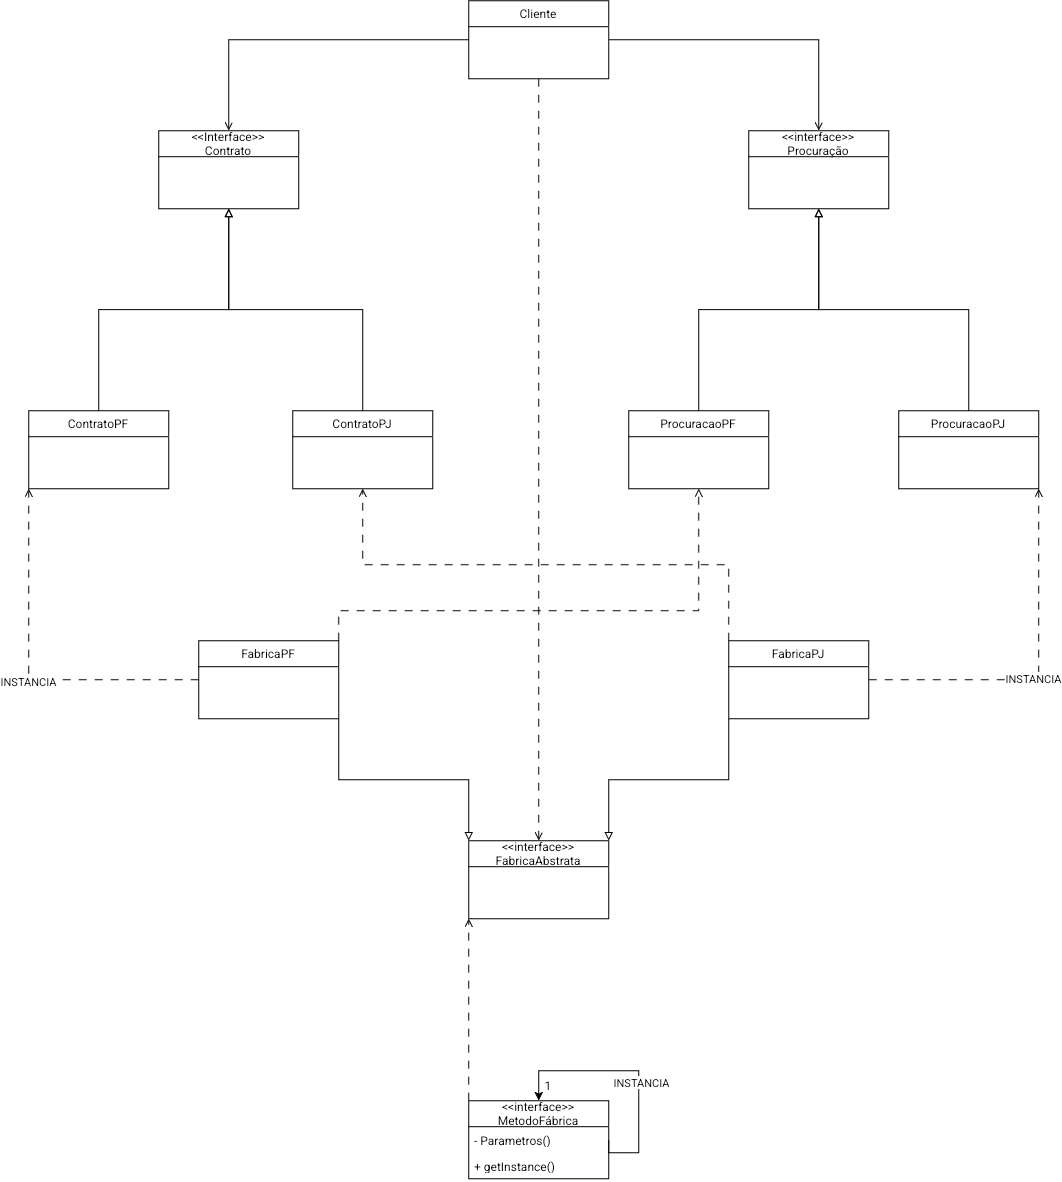

The diagram above was exported from draw.io. Its source (the exported page's mxGraphModel, read from the mxfile embedded in the PNG):
<mxGraphModel dx="1970" dy="1870" grid="1" gridSize="10" guides="1" tooltips="1" connect="1" arrows="1" fold="1" page="1" pageScale="1" pageWidth="827" pageHeight="1169" math="0" shadow="0">
  <root>
    <mxCell id="0" />
    <mxCell id="1" parent="0" />
    <mxCell id="lcCqk6w7-IErcIz4OKNW-13" edge="1" parent="1" source="lcCqk6w7-IErcIz4OKNW-1" style="edgeStyle=orthogonalEdgeStyle;rounded=0;orthogonalLoop=1;jettySize=auto;html=1;exitX=0;exitY=0.5;exitDx=0;exitDy=0;entryX=0.5;entryY=0;entryDx=0;entryDy=0;endArrow=open;endFill=0;" target="lcCqk6w7-IErcIz4OKNW-5">
      <mxGeometry relative="1" as="geometry" />
    </mxCell>
    <mxCell id="lcCqk6w7-IErcIz4OKNW-14" edge="1" parent="1" source="lcCqk6w7-IErcIz4OKNW-1" style="edgeStyle=orthogonalEdgeStyle;rounded=0;orthogonalLoop=1;jettySize=auto;html=1;exitX=1;exitY=0.5;exitDx=0;exitDy=0;entryX=0.5;entryY=0;entryDx=0;entryDy=0;endArrow=open;endFill=0;" target="lcCqk6w7-IErcIz4OKNW-9">
      <mxGeometry relative="1" as="geometry" />
    </mxCell>
    <mxCell id="lcCqk6w7-IErcIz4OKNW-53" edge="1" parent="1" source="lcCqk6w7-IErcIz4OKNW-1" style="edgeStyle=orthogonalEdgeStyle;rounded=0;orthogonalLoop=1;jettySize=auto;html=1;exitX=0.5;exitY=1;exitDx=0;exitDy=0;entryX=0.5;entryY=0;entryDx=0;entryDy=0;dashed=1;dashPattern=8 8;endArrow=open;endFill=0;" target="lcCqk6w7-IErcIz4OKNW-47">
      <mxGeometry relative="1" as="geometry" />
    </mxCell>
    <mxCell id="lcCqk6w7-IErcIz4OKNW-1" parent="1" style="swimlane;fontStyle=0;childLayout=stackLayout;horizontal=1;startSize=26;fillColor=none;horizontalStack=0;resizeParent=1;resizeParentMax=0;resizeLast=0;collapsible=1;marginBottom=0;whiteSpace=wrap;html=1;" value="Cliente" vertex="1">
      <mxGeometry height="78" width="140" x="450" y="40" as="geometry" />
    </mxCell>
    <mxCell id="lcCqk6w7-IErcIz4OKNW-2" parent="lcCqk6w7-IErcIz4OKNW-1" style="text;strokeColor=none;fillColor=none;align=left;verticalAlign=top;spacingLeft=4;spacingRight=4;overflow=hidden;rotatable=0;points=[[0,0.5],[1,0.5]];portConstraint=eastwest;whiteSpace=wrap;html=1;" value="&amp;nbsp; &amp;nbsp;" vertex="1">
      <mxGeometry height="26" width="140" y="26" as="geometry" />
    </mxCell>
    <mxCell id="lcCqk6w7-IErcIz4OKNW-4" parent="lcCqk6w7-IErcIz4OKNW-1" style="text;strokeColor=none;fillColor=none;align=left;verticalAlign=top;spacingLeft=4;spacingRight=4;overflow=hidden;rotatable=0;points=[[0,0.5],[1,0.5]];portConstraint=eastwest;whiteSpace=wrap;html=1;" value="&amp;nbsp; &amp;nbsp;" vertex="1">
      <mxGeometry height="26" width="140" y="52" as="geometry" />
    </mxCell>
    <mxCell id="lcCqk6w7-IErcIz4OKNW-5" parent="1" style="swimlane;fontStyle=0;childLayout=stackLayout;horizontal=1;startSize=26;fillColor=none;horizontalStack=0;resizeParent=1;resizeParentMax=0;resizeLast=0;collapsible=1;marginBottom=0;whiteSpace=wrap;html=1;" value="&amp;lt;&amp;lt;Interface&amp;gt;&amp;gt;&lt;br&gt;Contrato" vertex="1">
      <mxGeometry height="78" width="140" x="140" y="170" as="geometry" />
    </mxCell>
    <mxCell id="lcCqk6w7-IErcIz4OKNW-7" parent="lcCqk6w7-IErcIz4OKNW-5" style="text;strokeColor=none;fillColor=none;align=left;verticalAlign=top;spacingLeft=4;spacingRight=4;overflow=hidden;rotatable=0;points=[[0,0.5],[1,0.5]];portConstraint=eastwest;whiteSpace=wrap;html=1;" value="&amp;nbsp; &amp;nbsp; &amp;nbsp;" vertex="1">
      <mxGeometry height="26" width="140" y="26" as="geometry" />
    </mxCell>
    <mxCell id="lcCqk6w7-IErcIz4OKNW-8" parent="lcCqk6w7-IErcIz4OKNW-5" style="text;strokeColor=none;fillColor=none;align=left;verticalAlign=top;spacingLeft=4;spacingRight=4;overflow=hidden;rotatable=0;points=[[0,0.5],[1,0.5]];portConstraint=eastwest;whiteSpace=wrap;html=1;" value="&amp;nbsp; &amp;nbsp; &amp;nbsp;" vertex="1">
      <mxGeometry height="26" width="140" y="52" as="geometry" />
    </mxCell>
    <mxCell id="lcCqk6w7-IErcIz4OKNW-9" parent="1" style="swimlane;fontStyle=0;childLayout=stackLayout;horizontal=1;startSize=26;fillColor=none;horizontalStack=0;resizeParent=1;resizeParentMax=0;resizeLast=0;collapsible=1;marginBottom=0;whiteSpace=wrap;html=1;" value="&amp;lt;&amp;lt;interface&amp;gt;&amp;gt;&lt;br&gt;Procuração" vertex="1">
      <mxGeometry height="78" width="140" x="730" y="170" as="geometry" />
    </mxCell>
    <mxCell id="lcCqk6w7-IErcIz4OKNW-10" parent="lcCqk6w7-IErcIz4OKNW-9" style="text;strokeColor=none;fillColor=none;align=left;verticalAlign=top;spacingLeft=4;spacingRight=4;overflow=hidden;rotatable=0;points=[[0,0.5],[1,0.5]];portConstraint=eastwest;whiteSpace=wrap;html=1;" value="&amp;nbsp; &amp;nbsp;" vertex="1">
      <mxGeometry height="26" width="140" y="26" as="geometry" />
    </mxCell>
    <mxCell id="lcCqk6w7-IErcIz4OKNW-11" parent="lcCqk6w7-IErcIz4OKNW-9" style="text;strokeColor=none;fillColor=none;align=left;verticalAlign=top;spacingLeft=4;spacingRight=4;overflow=hidden;rotatable=0;points=[[0,0.5],[1,0.5]];portConstraint=eastwest;whiteSpace=wrap;html=1;" value="&amp;nbsp;&amp;nbsp;" vertex="1">
      <mxGeometry height="26" width="140" y="52" as="geometry" />
    </mxCell>
    <mxCell id="lcCqk6w7-IErcIz4OKNW-31" edge="1" parent="1" source="lcCqk6w7-IErcIz4OKNW-15" style="edgeStyle=orthogonalEdgeStyle;rounded=0;orthogonalLoop=1;jettySize=auto;html=1;exitX=0.5;exitY=0;exitDx=0;exitDy=0;entryX=0.5;entryY=1;entryDx=0;entryDy=0;endArrow=block;endFill=0;" target="lcCqk6w7-IErcIz4OKNW-5">
      <mxGeometry relative="1" as="geometry" />
    </mxCell>
    <mxCell id="lcCqk6w7-IErcIz4OKNW-15" parent="1" style="swimlane;fontStyle=0;childLayout=stackLayout;horizontal=1;startSize=26;fillColor=none;horizontalStack=0;resizeParent=1;resizeParentMax=0;resizeLast=0;collapsible=1;marginBottom=0;whiteSpace=wrap;html=1;" value="ContratoPF" vertex="1">
      <mxGeometry height="78" width="140" x="10" y="450" as="geometry" />
    </mxCell>
    <mxCell id="lcCqk6w7-IErcIz4OKNW-17" parent="lcCqk6w7-IErcIz4OKNW-15" style="text;strokeColor=none;fillColor=none;align=left;verticalAlign=top;spacingLeft=4;spacingRight=4;overflow=hidden;rotatable=0;points=[[0,0.5],[1,0.5]];portConstraint=eastwest;whiteSpace=wrap;html=1;" value="&amp;nbsp;&amp;nbsp;" vertex="1">
      <mxGeometry height="26" width="140" y="26" as="geometry" />
    </mxCell>
    <mxCell id="lcCqk6w7-IErcIz4OKNW-18" parent="lcCqk6w7-IErcIz4OKNW-15" style="text;strokeColor=none;fillColor=none;align=left;verticalAlign=top;spacingLeft=4;spacingRight=4;overflow=hidden;rotatable=0;points=[[0,0.5],[1,0.5]];portConstraint=eastwest;whiteSpace=wrap;html=1;" value="&amp;nbsp;&amp;nbsp;" vertex="1">
      <mxGeometry height="26" width="140" y="52" as="geometry" />
    </mxCell>
    <mxCell id="lcCqk6w7-IErcIz4OKNW-32" edge="1" parent="1" source="lcCqk6w7-IErcIz4OKNW-19" style="edgeStyle=orthogonalEdgeStyle;rounded=0;orthogonalLoop=1;jettySize=auto;html=1;exitX=0.5;exitY=0;exitDx=0;exitDy=0;entryX=0.5;entryY=1;entryDx=0;entryDy=0;endArrow=block;endFill=0;" target="lcCqk6w7-IErcIz4OKNW-5">
      <mxGeometry relative="1" as="geometry" />
    </mxCell>
    <mxCell id="lcCqk6w7-IErcIz4OKNW-19" parent="1" style="swimlane;fontStyle=0;childLayout=stackLayout;horizontal=1;startSize=26;fillColor=none;horizontalStack=0;resizeParent=1;resizeParentMax=0;resizeLast=0;collapsible=1;marginBottom=0;whiteSpace=wrap;html=1;" value="ContratoPJ" vertex="1">
      <mxGeometry height="78" width="140" x="274" y="450" as="geometry" />
    </mxCell>
    <mxCell id="lcCqk6w7-IErcIz4OKNW-20" parent="lcCqk6w7-IErcIz4OKNW-19" style="text;strokeColor=none;fillColor=none;align=left;verticalAlign=top;spacingLeft=4;spacingRight=4;overflow=hidden;rotatable=0;points=[[0,0.5],[1,0.5]];portConstraint=eastwest;whiteSpace=wrap;html=1;" value="&amp;nbsp;&amp;nbsp;" vertex="1">
      <mxGeometry height="26" width="140" y="26" as="geometry" />
    </mxCell>
    <mxCell id="lcCqk6w7-IErcIz4OKNW-21" parent="lcCqk6w7-IErcIz4OKNW-19" style="text;strokeColor=none;fillColor=none;align=left;verticalAlign=top;spacingLeft=4;spacingRight=4;overflow=hidden;rotatable=0;points=[[0,0.5],[1,0.5]];portConstraint=eastwest;whiteSpace=wrap;html=1;" value="&amp;nbsp;&amp;nbsp;" vertex="1">
      <mxGeometry height="26" width="140" y="52" as="geometry" />
    </mxCell>
    <mxCell id="lcCqk6w7-IErcIz4OKNW-33" edge="1" parent="1" source="lcCqk6w7-IErcIz4OKNW-23" style="edgeStyle=orthogonalEdgeStyle;rounded=0;orthogonalLoop=1;jettySize=auto;html=1;exitX=0.5;exitY=0;exitDx=0;exitDy=0;entryX=0.5;entryY=1;entryDx=0;entryDy=0;endArrow=block;endFill=0;" target="lcCqk6w7-IErcIz4OKNW-9">
      <mxGeometry relative="1" as="geometry" />
    </mxCell>
    <mxCell id="lcCqk6w7-IErcIz4OKNW-23" parent="1" style="swimlane;fontStyle=0;childLayout=stackLayout;horizontal=1;startSize=26;fillColor=none;horizontalStack=0;resizeParent=1;resizeParentMax=0;resizeLast=0;collapsible=1;marginBottom=0;whiteSpace=wrap;html=1;" value="ProcuracaoPF" vertex="1">
      <mxGeometry height="78" width="140" x="610" y="450" as="geometry" />
    </mxCell>
    <mxCell id="lcCqk6w7-IErcIz4OKNW-25" parent="lcCqk6w7-IErcIz4OKNW-23" style="text;strokeColor=none;fillColor=none;align=left;verticalAlign=top;spacingLeft=4;spacingRight=4;overflow=hidden;rotatable=0;points=[[0,0.5],[1,0.5]];portConstraint=eastwest;whiteSpace=wrap;html=1;" value="&amp;nbsp;&amp;nbsp;" vertex="1">
      <mxGeometry height="26" width="140" y="26" as="geometry" />
    </mxCell>
    <mxCell id="lcCqk6w7-IErcIz4OKNW-26" parent="lcCqk6w7-IErcIz4OKNW-23" style="text;strokeColor=none;fillColor=none;align=left;verticalAlign=top;spacingLeft=4;spacingRight=4;overflow=hidden;rotatable=0;points=[[0,0.5],[1,0.5]];portConstraint=eastwest;whiteSpace=wrap;html=1;" value="&amp;nbsp;&amp;nbsp;" vertex="1">
      <mxGeometry height="26" width="140" y="52" as="geometry" />
    </mxCell>
    <mxCell id="lcCqk6w7-IErcIz4OKNW-34" edge="1" parent="1" source="lcCqk6w7-IErcIz4OKNW-27" style="edgeStyle=orthogonalEdgeStyle;rounded=0;orthogonalLoop=1;jettySize=auto;html=1;exitX=0.5;exitY=0;exitDx=0;exitDy=0;entryX=0.5;entryY=1;entryDx=0;entryDy=0;endArrow=block;endFill=0;" target="lcCqk6w7-IErcIz4OKNW-9">
      <mxGeometry relative="1" as="geometry" />
    </mxCell>
    <mxCell id="lcCqk6w7-IErcIz4OKNW-27" parent="1" style="swimlane;fontStyle=0;childLayout=stackLayout;horizontal=1;startSize=26;fillColor=none;horizontalStack=0;resizeParent=1;resizeParentMax=0;resizeLast=0;collapsible=1;marginBottom=0;whiteSpace=wrap;html=1;" value="ProcuracaoPJ" vertex="1">
      <mxGeometry height="78" width="140" x="880" y="450" as="geometry" />
    </mxCell>
    <mxCell id="lcCqk6w7-IErcIz4OKNW-28" parent="lcCqk6w7-IErcIz4OKNW-27" style="text;strokeColor=none;fillColor=none;align=left;verticalAlign=top;spacingLeft=4;spacingRight=4;overflow=hidden;rotatable=0;points=[[0,0.5],[1,0.5]];portConstraint=eastwest;whiteSpace=wrap;html=1;" value="&amp;nbsp;&amp;nbsp;" vertex="1">
      <mxGeometry height="26" width="140" y="26" as="geometry" />
    </mxCell>
    <mxCell id="lcCqk6w7-IErcIz4OKNW-29" parent="lcCqk6w7-IErcIz4OKNW-27" style="text;strokeColor=none;fillColor=none;align=left;verticalAlign=top;spacingLeft=4;spacingRight=4;overflow=hidden;rotatable=0;points=[[0,0.5],[1,0.5]];portConstraint=eastwest;whiteSpace=wrap;html=1;" value="&amp;nbsp;" vertex="1">
      <mxGeometry height="26" width="140" y="52" as="geometry" />
    </mxCell>
    <mxCell id="lcCqk6w7-IErcIz4OKNW-44" edge="1" parent="1" source="lcCqk6w7-IErcIz4OKNW-35" style="edgeStyle=orthogonalEdgeStyle;rounded=0;orthogonalLoop=1;jettySize=auto;html=1;exitX=1;exitY=0;exitDx=0;exitDy=0;entryX=0.5;entryY=1;entryDx=0;entryDy=0;endArrow=open;endFill=0;dashed=1;dashPattern=8 8;" target="lcCqk6w7-IErcIz4OKNW-23">
      <mxGeometry relative="1" as="geometry">
        <Array as="points">
          <mxPoint x="320" y="650" />
          <mxPoint x="680" y="650" />
        </Array>
      </mxGeometry>
    </mxCell>
    <mxCell id="lcCqk6w7-IErcIz4OKNW-51" edge="1" parent="1" source="lcCqk6w7-IErcIz4OKNW-35" style="edgeStyle=orthogonalEdgeStyle;rounded=0;orthogonalLoop=1;jettySize=auto;html=1;exitX=1;exitY=1;exitDx=0;exitDy=0;entryX=0;entryY=0;entryDx=0;entryDy=0;endArrow=block;endFill=0;" target="lcCqk6w7-IErcIz4OKNW-47">
      <mxGeometry relative="1" as="geometry" />
    </mxCell>
    <mxCell id="lcCqk6w7-IErcIz4OKNW-54" edge="1" parent="1" source="lcCqk6w7-IErcIz4OKNW-35" style="edgeStyle=orthogonalEdgeStyle;rounded=0;orthogonalLoop=1;jettySize=auto;html=1;exitX=0;exitY=0.5;exitDx=0;exitDy=0;entryX=0;entryY=1;entryDx=0;entryDy=0;endArrow=open;endFill=0;dashed=1;dashPattern=8 8;" target="lcCqk6w7-IErcIz4OKNW-15">
      <mxGeometry relative="1" as="geometry" />
    </mxCell>
    <mxCell id="lcCqk6w7-IErcIz4OKNW-55" connectable="0" parent="lcCqk6w7-IErcIz4OKNW-54" style="edgeLabel;html=1;align=center;verticalAlign=middle;resizable=0;points=[];" value="INSTANCIA" vertex="1">
      <mxGeometry relative="1" x="-0.0658" y="2" as="geometry">
        <mxPoint as="offset" />
      </mxGeometry>
    </mxCell>
    <mxCell id="lcCqk6w7-IErcIz4OKNW-35" parent="1" style="swimlane;fontStyle=0;childLayout=stackLayout;horizontal=1;startSize=26;fillColor=none;horizontalStack=0;resizeParent=1;resizeParentMax=0;resizeLast=0;collapsible=1;marginBottom=0;whiteSpace=wrap;html=1;" value="FabricaPF" vertex="1">
      <mxGeometry height="78" width="140" x="180" y="680" as="geometry" />
    </mxCell>
    <mxCell id="lcCqk6w7-IErcIz4OKNW-36" parent="lcCqk6w7-IErcIz4OKNW-35" style="text;strokeColor=none;fillColor=none;align=left;verticalAlign=top;spacingLeft=4;spacingRight=4;overflow=hidden;rotatable=0;points=[[0,0.5],[1,0.5]];portConstraint=eastwest;whiteSpace=wrap;html=1;" value="&amp;nbsp;&amp;nbsp;" vertex="1">
      <mxGeometry height="26" width="140" y="26" as="geometry" />
    </mxCell>
    <mxCell id="lcCqk6w7-IErcIz4OKNW-37" parent="lcCqk6w7-IErcIz4OKNW-35" style="text;strokeColor=none;fillColor=none;align=left;verticalAlign=top;spacingLeft=4;spacingRight=4;overflow=hidden;rotatable=0;points=[[0,0.5],[1,0.5]];portConstraint=eastwest;whiteSpace=wrap;html=1;" value="&amp;nbsp;&amp;nbsp;" vertex="1">
      <mxGeometry height="26" width="140" y="52" as="geometry" />
    </mxCell>
    <mxCell id="lcCqk6w7-IErcIz4OKNW-45" edge="1" parent="1" source="lcCqk6w7-IErcIz4OKNW-39" style="edgeStyle=orthogonalEdgeStyle;rounded=0;orthogonalLoop=1;jettySize=auto;html=1;exitX=0;exitY=0;exitDx=0;exitDy=0;entryX=0.5;entryY=1;entryDx=0;entryDy=0;dashed=1;dashPattern=8 8;endArrow=open;endFill=0;" target="lcCqk6w7-IErcIz4OKNW-19">
      <mxGeometry relative="1" as="geometry" />
    </mxCell>
    <mxCell id="lcCqk6w7-IErcIz4OKNW-52" edge="1" parent="1" source="lcCqk6w7-IErcIz4OKNW-39" style="edgeStyle=orthogonalEdgeStyle;rounded=0;orthogonalLoop=1;jettySize=auto;html=1;exitX=0;exitY=1;exitDx=0;exitDy=0;entryX=1;entryY=0;entryDx=0;entryDy=0;endArrow=block;endFill=0;" target="lcCqk6w7-IErcIz4OKNW-47">
      <mxGeometry relative="1" as="geometry" />
    </mxCell>
    <mxCell id="lcCqk6w7-IErcIz4OKNW-57" edge="1" parent="1" source="lcCqk6w7-IErcIz4OKNW-39" style="edgeStyle=orthogonalEdgeStyle;rounded=0;orthogonalLoop=1;jettySize=auto;html=1;exitX=1;exitY=0.5;exitDx=0;exitDy=0;entryX=1;entryY=1;entryDx=0;entryDy=0;endArrow=open;endFill=0;dashed=1;dashPattern=8 8;" target="lcCqk6w7-IErcIz4OKNW-27">
      <mxGeometry relative="1" as="geometry" />
    </mxCell>
    <mxCell id="lcCqk6w7-IErcIz4OKNW-58" connectable="0" parent="lcCqk6w7-IErcIz4OKNW-57" style="edgeLabel;html=1;align=center;verticalAlign=middle;resizable=0;points=[];" value="INSTANCIA" vertex="1">
      <mxGeometry relative="1" x="-0.0913" y="3" as="geometry">
        <mxPoint as="offset" />
      </mxGeometry>
    </mxCell>
    <mxCell id="lcCqk6w7-IErcIz4OKNW-39" parent="1" style="swimlane;fontStyle=0;childLayout=stackLayout;horizontal=1;startSize=26;fillColor=none;horizontalStack=0;resizeParent=1;resizeParentMax=0;resizeLast=0;collapsible=1;marginBottom=0;whiteSpace=wrap;html=1;" value="FabricaPJ" vertex="1">
      <mxGeometry height="78" width="140" x="710" y="680" as="geometry" />
    </mxCell>
    <mxCell id="lcCqk6w7-IErcIz4OKNW-40" parent="lcCqk6w7-IErcIz4OKNW-39" style="text;strokeColor=none;fillColor=none;align=left;verticalAlign=top;spacingLeft=4;spacingRight=4;overflow=hidden;rotatable=0;points=[[0,0.5],[1,0.5]];portConstraint=eastwest;whiteSpace=wrap;html=1;" value="&amp;nbsp;&amp;nbsp;" vertex="1">
      <mxGeometry height="26" width="140" y="26" as="geometry" />
    </mxCell>
    <mxCell id="lcCqk6w7-IErcIz4OKNW-41" parent="lcCqk6w7-IErcIz4OKNW-39" style="text;strokeColor=none;fillColor=none;align=left;verticalAlign=top;spacingLeft=4;spacingRight=4;overflow=hidden;rotatable=0;points=[[0,0.5],[1,0.5]];portConstraint=eastwest;whiteSpace=wrap;html=1;" value="&amp;nbsp;&amp;nbsp;" vertex="1">
      <mxGeometry height="26" width="140" y="52" as="geometry" />
    </mxCell>
    <mxCell id="lcCqk6w7-IErcIz4OKNW-47" parent="1" style="swimlane;fontStyle=0;childLayout=stackLayout;horizontal=1;startSize=26;fillColor=none;horizontalStack=0;resizeParent=1;resizeParentMax=0;resizeLast=0;collapsible=1;marginBottom=0;whiteSpace=wrap;html=1;" value="&lt;div&gt;&amp;lt;&amp;lt;interface&amp;gt;&amp;gt;&lt;/div&gt;&lt;div&gt;FabricaAbstrata&lt;/div&gt;" vertex="1">
      <mxGeometry height="78" width="140" x="450" y="880" as="geometry" />
    </mxCell>
    <mxCell id="lcCqk6w7-IErcIz4OKNW-48" parent="lcCqk6w7-IErcIz4OKNW-47" style="text;strokeColor=none;fillColor=none;align=left;verticalAlign=top;spacingLeft=4;spacingRight=4;overflow=hidden;rotatable=0;points=[[0,0.5],[1,0.5]];portConstraint=eastwest;whiteSpace=wrap;html=1;" value="&amp;nbsp;&amp;nbsp;" vertex="1">
      <mxGeometry height="26" width="140" y="26" as="geometry" />
    </mxCell>
    <mxCell id="lcCqk6w7-IErcIz4OKNW-49" parent="lcCqk6w7-IErcIz4OKNW-47" style="text;strokeColor=none;fillColor=none;align=left;verticalAlign=top;spacingLeft=4;spacingRight=4;overflow=hidden;rotatable=0;points=[[0,0.5],[1,0.5]];portConstraint=eastwest;whiteSpace=wrap;html=1;" value="&amp;nbsp;&amp;nbsp;" vertex="1">
      <mxGeometry height="26" width="140" y="52" as="geometry" />
    </mxCell>
    <mxCell id="0ysjWpoag4ilXu4bnNQo-2" edge="1" parent="1" source="lcCqk6w7-IErcIz4OKNW-59" style="edgeStyle=orthogonalEdgeStyle;rounded=0;orthogonalLoop=1;jettySize=auto;html=1;exitX=0;exitY=0;exitDx=0;exitDy=0;entryX=0;entryY=1;entryDx=0;entryDy=0;dashed=1;dashPattern=8 8;endArrow=open;endFill=0;" target="lcCqk6w7-IErcIz4OKNW-47">
      <mxGeometry relative="1" as="geometry" />
    </mxCell>
    <mxCell id="lcCqk6w7-IErcIz4OKNW-59" parent="1" style="swimlane;fontStyle=0;childLayout=stackLayout;horizontal=1;startSize=26;fillColor=none;horizontalStack=0;resizeParent=1;resizeParentMax=0;resizeLast=0;collapsible=1;marginBottom=0;whiteSpace=wrap;html=1;" value="&lt;div&gt;&amp;lt;&amp;lt;interface&amp;gt;&amp;gt;&lt;/div&gt;&lt;div&gt;MetodoFábrica&lt;/div&gt;" vertex="1">
      <mxGeometry height="78" width="140" x="450" y="1140" as="geometry" />
    </mxCell>
    <mxCell id="lcCqk6w7-IErcIz4OKNW-60" parent="lcCqk6w7-IErcIz4OKNW-59" style="text;strokeColor=none;fillColor=none;align=left;verticalAlign=top;spacingLeft=4;spacingRight=4;overflow=hidden;rotatable=0;points=[[0,0.5],[1,0.5]];portConstraint=eastwest;whiteSpace=wrap;html=1;" value="- Parametros()" vertex="1">
      <mxGeometry height="26" width="140" y="26" as="geometry" />
    </mxCell>
    <mxCell id="lcCqk6w7-IErcIz4OKNW-61" parent="lcCqk6w7-IErcIz4OKNW-59" style="text;strokeColor=none;fillColor=none;align=left;verticalAlign=top;spacingLeft=4;spacingRight=4;overflow=hidden;rotatable=0;points=[[0,0.5],[1,0.5]];portConstraint=eastwest;whiteSpace=wrap;html=1;" value="+ getInstance()" vertex="1">
      <mxGeometry height="26" width="140" y="52" as="geometry" />
    </mxCell>
    <mxCell id="lcCqk6w7-IErcIz4OKNW-66" edge="1" parent="1" source="lcCqk6w7-IErcIz4OKNW-59" style="edgeStyle=orthogonalEdgeStyle;rounded=0;orthogonalLoop=1;jettySize=auto;html=1;innerLoopWaypoints=1;exitX=1;exitY=0.5;exitDx=0;exitDy=0;entryX=0.5;entryY=0;entryDx=0;entryDy=0;" target="lcCqk6w7-IErcIz4OKNW-59">
      <mxGeometry relative="1" as="geometry">
        <Array as="points">
          <mxPoint x="620" y="1192" />
          <mxPoint x="620" y="1110" />
          <mxPoint x="520" y="1110" />
        </Array>
      </mxGeometry>
    </mxCell>
    <mxCell id="lcCqk6w7-IErcIz4OKNW-67" connectable="0" parent="lcCqk6w7-IErcIz4OKNW-66" style="edgeLabel;html=1;align=center;verticalAlign=middle;resizable=0;points=[];" value="INSTANCIA" vertex="1">
      <mxGeometry relative="1" x="-0.0787" y="-1" as="geometry">
        <mxPoint y="2" as="offset" />
      </mxGeometry>
    </mxCell>
    <mxCell id="lcCqk6w7-IErcIz4OKNW-68" parent="1" style="text;html=1;whiteSpace=wrap;strokeColor=none;fillColor=none;align=center;verticalAlign=middle;rounded=0;" value="&lt;div&gt;1&lt;/div&gt;" vertex="1">
      <mxGeometry height="30" width="60" x="500" y="1110" as="geometry" />
    </mxCell>
  </root>
</mxGraphModel>